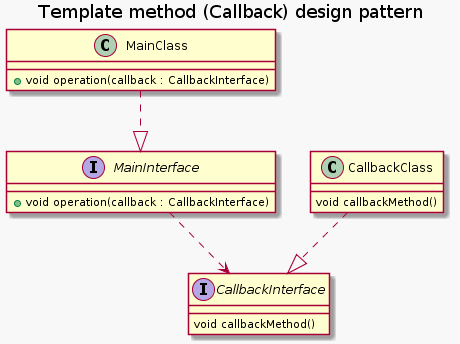

The diagram above was rendered by PlantUML. Its source (embedded in the PNG):
@startuml
skinparam backgroundColor #f8f8f8
title Template method (Callback) design pattern

class MainClass ..|> interface MainInterface
interface MainInterface ..> interface CallbackInterface
class CallbackClass ..|> interface CallbackInterface

MainInterface : + void operation(callback : CallbackInterface)
CallbackInterface : void callbackMethod()

CallbackClass : void callbackMethod()
MainClass : + void operation(callback : CallbackInterface)

@enduml